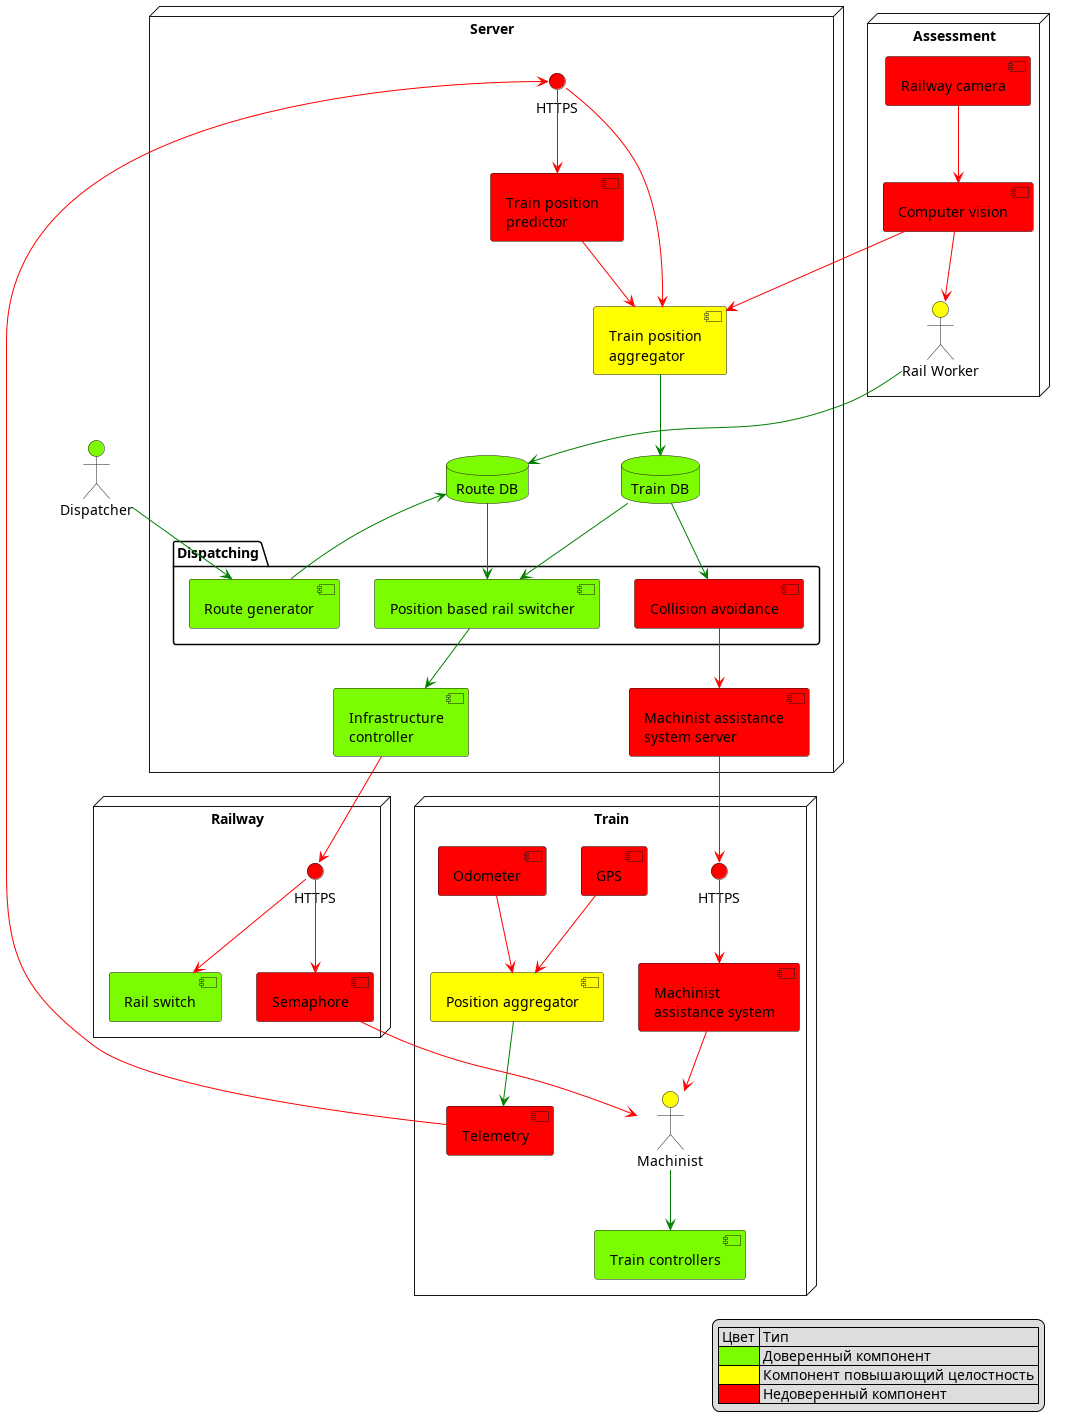

The diagram above was rendered by PlantUML. Its source (embedded in the PNG):
@startuml

node Railway {
    [Semaphore] as Sem #red
    [Rail switch] as Str #lawngreen

    interface HTTPS as INT_RW #red
    INT_RW -[#red]-> Sem
    INT_RW -[#red]-> Str

'    RWCI --> RWC
}


node Train {
    [GPS] #red
    [Odometer] #red
    [Position aggregator] as POS #yellow

    GPS -[#red]-> POS
    Odometer -[#red]-> POS

    [Telemetry] as TL #red

    POS -[#green]-> TL


    [Machinist\nassistance system] as MAS #red
    interface HTTPS as MAS_I #red
    MAS_I -[#red]-> MAS

    [Train controllers] as T #lawngreen
    actor Machinist as Mac #yellow

    MAS -[#red]-> Mac
    Sem -[#red]-> Mac

    Mac -[#green]-> T
}

actor "Dispatcher" as DSP #lawngreen

node Server {
    database "Route DB" as DBR #lawngreen
    database "Train DB" as DBT #lawngreen
    
    [Infrastructure\ncontroller] as CTRL #lawngreen
    CTRL -[#red]-> INT_RW


    interface HTTPS as INT_S_TELEM #red
    TL -[#red]-> INT_S_TELEM

    [Train position\npredictor] as TPP #red
    INT_S_TELEM -[#red]-> TPP

    [Train position\naggregator] as TPA #yellow
    TPP -[#red]-> TPA
    INT_S_TELEM -[#red]-> TPA

    [Machinist assistance\nsystem server] as MASS #red
    MASS -[#red]-> MAS_I

    TPA -[#green]-> DBT

    package "Dispatching" {
        [Collision avoidance] as CA #red
        DBT -[#green]-> CA
'        TPA -[#green]-> CA
        CA -[#red]-> MASS

        [Position based rail switcher] as PRS #lawngreen
        DBT -[#green]-> PRS
        DBR -[#green]-> PRS
        PRS -[#green]-> CTRL

        [Route generator] as RC #lawngreen
        DSP -[#green]-> RC
        RC -[#green]-> DBR
    }
}

node Assessment {
    [Computer vision] as CV #red
    [Railway camera] as Cam #red
    Cam -[#red]-> CV
    CV -[#red]-> TPA #red

    actor "Rail Worker" as RW #yellow
    CV -[#red]-> RW
    RW -[#green]-> DBR
}


legend right
    | Цвет | Тип |
    |<#lawngreen> | Доверенный компонент |
    |<#yellow> | Компонент повышающий целостность |
    |<#red>| Недоверенный компонент |
end legend

@enduml